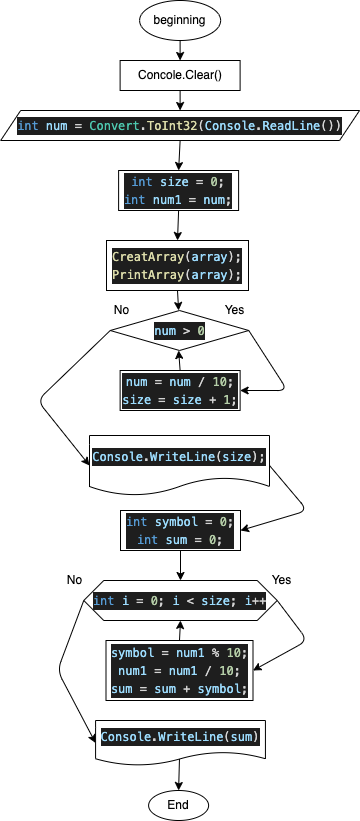

The diagram above was exported from draw.io. Its source (the exported page's mxGraphModel, read from the mxfile embedded in the PNG):
<mxGraphModel dx="726" dy="402" grid="1" gridSize="10" guides="1" tooltips="1" connect="1" arrows="1" fold="1" page="1" pageScale="1" pageWidth="827" pageHeight="1169" math="0" shadow="0">
  <root>
    <mxCell id="0" />
    <mxCell id="1" parent="0" />
    <mxCell id="2" style="edgeStyle=none;html=1;exitX=0.5;exitY=1;exitDx=0;exitDy=0;entryX=0.5;entryY=0;entryDx=0;entryDy=0;" edge="1" parent="1" target="7">
      <mxGeometry relative="1" as="geometry">
        <mxPoint x="332.6100000000001" y="190" as="sourcePoint" />
      </mxGeometry>
    </mxCell>
    <mxCell id="3" value="End" style="ellipse;whiteSpace=wrap;html=1;" vertex="1" parent="1">
      <mxGeometry x="301.11" y="940" width="60" height="30" as="geometry" />
    </mxCell>
    <mxCell id="4" style="edgeStyle=none;html=1;exitX=0.5;exitY=1;exitDx=0;exitDy=0;entryX=0.5;entryY=0;entryDx=0;entryDy=0;" edge="1" parent="1" source="5" target="10">
      <mxGeometry relative="1" as="geometry" />
    </mxCell>
    <mxCell id="5" value="&lt;div style=&quot;background-color: rgb(30 , 30 , 30) ; font-family: &amp;#34;menlo&amp;#34; , &amp;#34;monaco&amp;#34; , &amp;#34;courier new&amp;#34; , monospace ; line-height: 18px&quot;&gt;&lt;div style=&quot;font-family: &amp;#34;menlo&amp;#34; , &amp;#34;monaco&amp;#34; , &amp;#34;courier new&amp;#34; , monospace ; line-height: 18px&quot;&gt;&lt;div style=&quot;font-family: &amp;#34;menlo&amp;#34; , &amp;#34;monaco&amp;#34; , &amp;#34;courier new&amp;#34; , monospace ; line-height: 18px&quot;&gt;&lt;div style=&quot;font-family: &amp;#34;menlo&amp;#34; , &amp;#34;monaco&amp;#34; , &amp;#34;courier new&amp;#34; , monospace ; line-height: 18px&quot;&gt;&lt;div style=&quot;color: rgb(212 , 212 , 212) ; font-family: &amp;#34;menlo&amp;#34; , &amp;#34;monaco&amp;#34; , &amp;#34;courier new&amp;#34; , monospace ; line-height: 18px&quot;&gt;&lt;span style=&quot;color: #569cd6&quot;&gt;int&lt;/span&gt; &lt;span style=&quot;color: #9cdcfe&quot;&gt;num&lt;/span&gt; = &lt;span style=&quot;color: #4ec9b0&quot;&gt;Convert&lt;/span&gt;.&lt;span style=&quot;color: #dcdcaa&quot;&gt;ToInt32&lt;/span&gt;(&lt;span style=&quot;color: #9cdcfe&quot;&gt;Console&lt;/span&gt;.&lt;span style=&quot;color: #9cdcfe&quot;&gt;ReadLine&lt;/span&gt;())&lt;/div&gt;&lt;/div&gt;&lt;/div&gt;&lt;/div&gt;&lt;/div&gt;" style="shape=parallelogram;perimeter=parallelogramPerimeter;whiteSpace=wrap;html=1;fixedSize=1;" vertex="1" parent="1">
      <mxGeometry x="153.17000000000002" y="260" width="358.89" height="30" as="geometry" />
    </mxCell>
    <mxCell id="6" style="edgeStyle=none;html=1;exitX=0.5;exitY=1;exitDx=0;exitDy=0;" edge="1" parent="1" source="7">
      <mxGeometry relative="1" as="geometry">
        <mxPoint x="332.6100000000001" y="260" as="targetPoint" />
      </mxGeometry>
    </mxCell>
    <mxCell id="7" value="Concole.Clear()" style="rounded=0;whiteSpace=wrap;html=1;" vertex="1" parent="1">
      <mxGeometry x="272.61" y="210" width="120" height="30" as="geometry" />
    </mxCell>
    <mxCell id="8" value="beginning" style="ellipse;whiteSpace=wrap;html=1;" vertex="1" parent="1">
      <mxGeometry x="292.11" y="150" width="81" height="40" as="geometry" />
    </mxCell>
    <mxCell id="9" style="edgeStyle=none;html=1;exitX=0.5;exitY=1;exitDx=0;exitDy=0;entryX=0.5;entryY=0;entryDx=0;entryDy=0;" edge="1" parent="1" source="10" target="28">
      <mxGeometry relative="1" as="geometry" />
    </mxCell>
    <mxCell id="10" value="&lt;div style=&quot;color: rgb(212 , 212 , 212) ; background-color: rgb(30 , 30 , 30) ; font-family: &amp;#34;menlo&amp;#34; , &amp;#34;monaco&amp;#34; , &amp;#34;courier new&amp;#34; , monospace ; line-height: 18px&quot;&gt;&lt;div style=&quot;font-family: &amp;#34;menlo&amp;#34; , &amp;#34;monaco&amp;#34; , &amp;#34;courier new&amp;#34; , monospace ; line-height: 18px&quot;&gt;&lt;div style=&quot;font-family: &amp;#34;menlo&amp;#34; , &amp;#34;monaco&amp;#34; , &amp;#34;courier new&amp;#34; , monospace ; line-height: 18px&quot;&gt;&lt;div&gt;&lt;span style=&quot;color: #569cd6&quot;&gt;int&lt;/span&gt; &lt;span style=&quot;color: #9cdcfe&quot;&gt;size&lt;/span&gt; = &lt;span style=&quot;color: #b5cea8&quot;&gt;0&lt;/span&gt;;&lt;/div&gt;&lt;div&gt;&lt;span style=&quot;color: #569cd6&quot;&gt;int&lt;/span&gt; &lt;span style=&quot;color: #9cdcfe&quot;&gt;num1&lt;/span&gt; = &lt;span style=&quot;color: #9cdcfe&quot;&gt;num&lt;/span&gt;;&lt;/div&gt;&lt;/div&gt;&lt;/div&gt;&lt;/div&gt;" style="rounded=0;whiteSpace=wrap;html=1;" vertex="1" parent="1">
      <mxGeometry x="271.11" y="320" width="120" height="40" as="geometry" />
    </mxCell>
    <mxCell id="14" style="edgeStyle=none;html=1;exitX=0.5;exitY=0;exitDx=0;exitDy=0;entryX=0.5;entryY=1;entryDx=0;entryDy=0;" edge="1" parent="1" source="15">
      <mxGeometry relative="1" as="geometry">
        <mxPoint x="331.1100000000001" y="500" as="targetPoint" />
      </mxGeometry>
    </mxCell>
    <mxCell id="15" value="&lt;div style=&quot;color: rgb(212 , 212 , 212) ; background-color: rgb(30 , 30 , 30) ; font-family: &amp;#34;menlo&amp;#34; , &amp;#34;monaco&amp;#34; , &amp;#34;courier new&amp;#34; , monospace ; font-weight: normal ; font-size: 12px ; line-height: 18px&quot;&gt;&lt;div style=&quot;font-family: &amp;#34;menlo&amp;#34; , &amp;#34;monaco&amp;#34; , &amp;#34;courier new&amp;#34; , monospace ; line-height: 18px&quot;&gt;&lt;div&gt;&lt;span style=&quot;color: #9cdcfe&quot;&gt;num&lt;/span&gt; = &lt;span style=&quot;color: #9cdcfe&quot;&gt;num&lt;/span&gt; / &lt;span style=&quot;color: #b5cea8&quot;&gt;10&lt;/span&gt;;&lt;/div&gt;&lt;div&gt;    &lt;span style=&quot;color: #9cdcfe&quot;&gt;size&lt;/span&gt; = &lt;span style=&quot;color: #9cdcfe&quot;&gt;size&lt;/span&gt; + &lt;span style=&quot;color: #b5cea8&quot;&gt;1&lt;/span&gt;;&lt;/div&gt;&lt;/div&gt;&lt;/div&gt;" style="rounded=0;whiteSpace=wrap;html=1;" vertex="1" parent="1">
      <mxGeometry x="272.62" y="520" width="120" height="40" as="geometry" />
    </mxCell>
    <mxCell id="16" value="Yes" style="text;html=1;align=center;verticalAlign=middle;resizable=0;points=[];autosize=1;strokeColor=none;fillColor=none;" vertex="1" parent="1">
      <mxGeometry x="366.68" y="450" width="40" height="20" as="geometry" />
    </mxCell>
    <mxCell id="17" value="No" style="text;html=1;align=center;verticalAlign=middle;resizable=0;points=[];autosize=1;strokeColor=none;fillColor=none;" vertex="1" parent="1">
      <mxGeometry x="259" y="450" width="30" height="20" as="geometry" />
    </mxCell>
    <mxCell id="37" style="edgeStyle=none;html=1;exitX=1;exitY=0.5;exitDx=0;exitDy=0;entryX=1;entryY=0.5;entryDx=0;entryDy=0;" edge="1" parent="1" source="20" target="36">
      <mxGeometry relative="1" as="geometry">
        <Array as="points">
          <mxPoint x="460" y="790" />
        </Array>
      </mxGeometry>
    </mxCell>
    <mxCell id="41" style="edgeStyle=none;html=1;exitX=0;exitY=0.5;exitDx=0;exitDy=0;entryX=0;entryY=0.5;entryDx=0;entryDy=0;" edge="1" parent="1" source="20" target="26">
      <mxGeometry relative="1" as="geometry">
        <Array as="points">
          <mxPoint x="210" y="820" />
        </Array>
      </mxGeometry>
    </mxCell>
    <mxCell id="20" value="&lt;meta charset=&quot;utf-8&quot;&gt;&lt;div style=&quot;color: rgb(212, 212, 212); background-color: rgb(30, 30, 30); font-family: menlo, monaco, &amp;quot;courier new&amp;quot;, monospace; font-weight: normal; font-size: 12px; line-height: 18px;&quot;&gt;&lt;div&gt;&lt;span style=&quot;color: #569cd6&quot;&gt;int&lt;/span&gt;&lt;span style=&quot;color: #d4d4d4&quot;&gt; &lt;/span&gt;&lt;span style=&quot;color: #9cdcfe&quot;&gt;i&lt;/span&gt;&lt;span style=&quot;color: #d4d4d4&quot;&gt; &lt;/span&gt;&lt;span style=&quot;color: #d4d4d4&quot;&gt;=&lt;/span&gt;&lt;span style=&quot;color: #d4d4d4&quot;&gt; &lt;/span&gt;&lt;span style=&quot;color: #b5cea8&quot;&gt;0&lt;/span&gt;&lt;span style=&quot;color: #d4d4d4&quot;&gt;; &lt;/span&gt;&lt;span style=&quot;color: #9cdcfe&quot;&gt;i&lt;/span&gt;&lt;span style=&quot;color: #d4d4d4&quot;&gt; &lt;/span&gt;&lt;span style=&quot;color: #d4d4d4&quot;&gt;&amp;lt;&lt;/span&gt;&lt;span style=&quot;color: #d4d4d4&quot;&gt; &lt;/span&gt;&lt;span style=&quot;color: #9cdcfe&quot;&gt;size&lt;/span&gt;&lt;span style=&quot;color: #d4d4d4&quot;&gt;; &lt;/span&gt;&lt;span style=&quot;color: #9cdcfe&quot;&gt;i&lt;/span&gt;&lt;span style=&quot;color: #d4d4d4&quot;&gt;++&lt;/span&gt;&lt;/div&gt;&lt;/div&gt;" style="shape=hexagon;perimeter=hexagonPerimeter2;whiteSpace=wrap;html=1;fixedSize=1;" vertex="1" parent="1">
      <mxGeometry x="236.26999999999998" y="730" width="193.46" height="40" as="geometry" />
    </mxCell>
    <mxCell id="21" value="Yes" style="text;html=1;align=center;verticalAlign=middle;resizable=0;points=[];autosize=1;strokeColor=none;fillColor=none;" vertex="1" parent="1">
      <mxGeometry x="413.99999999999994" y="720" width="40" height="20" as="geometry" />
    </mxCell>
    <mxCell id="22" value="No" style="text;html=1;align=center;verticalAlign=middle;resizable=0;points=[];autosize=1;strokeColor=none;fillColor=none;" vertex="1" parent="1">
      <mxGeometry x="212" y="720" width="30" height="20" as="geometry" />
    </mxCell>
    <mxCell id="39" style="edgeStyle=none;html=1;exitX=0.5;exitY=0;exitDx=0;exitDy=0;entryX=0.5;entryY=0;entryDx=0;entryDy=0;" edge="1" parent="1" source="26" target="3">
      <mxGeometry relative="1" as="geometry" />
    </mxCell>
    <mxCell id="26" value="&lt;div style=&quot;color: rgb(212 , 212 , 212) ; background-color: rgb(30 , 30 , 30) ; font-family: &amp;#34;menlo&amp;#34; , &amp;#34;monaco&amp;#34; , &amp;#34;courier new&amp;#34; , monospace ; line-height: 18px&quot;&gt;&lt;div style=&quot;font-family: &amp;#34;menlo&amp;#34; , &amp;#34;monaco&amp;#34; , &amp;#34;courier new&amp;#34; , monospace ; line-height: 18px&quot;&gt;&lt;div style=&quot;font-family: &amp;#34;menlo&amp;#34; , &amp;#34;monaco&amp;#34; , &amp;#34;courier new&amp;#34; , monospace ; line-height: 18px&quot;&gt;&lt;div style=&quot;font-family: &amp;#34;menlo&amp;#34; , &amp;#34;monaco&amp;#34; , &amp;#34;courier new&amp;#34; , monospace ; line-height: 18px&quot;&gt;&lt;span style=&quot;color: #9cdcfe&quot;&gt;Console&lt;/span&gt;.&lt;span style=&quot;color: #9cdcfe&quot;&gt;WriteLine&lt;/span&gt;(&lt;span style=&quot;color: #9cdcfe&quot;&gt;sum&lt;/span&gt;)&lt;/div&gt;&lt;/div&gt;&lt;/div&gt;&lt;/div&gt;" style="shape=document;whiteSpace=wrap;html=1;boundedLbl=1;" vertex="1" parent="1">
      <mxGeometry x="248.08" y="870" width="169.85" height="45" as="geometry" />
    </mxCell>
    <mxCell id="27" style="edgeStyle=none;html=1;exitX=0.5;exitY=1;exitDx=0;exitDy=0;entryX=0.5;entryY=0;entryDx=0;entryDy=0;" edge="1" parent="1" source="28">
      <mxGeometry relative="1" as="geometry">
        <mxPoint x="331.1100000000001" y="460" as="targetPoint" />
      </mxGeometry>
    </mxCell>
    <mxCell id="28" value="&lt;div style=&quot;color: rgb(212 , 212 , 212) ; background-color: rgb(30 , 30 , 30) ; font-family: &amp;#34;menlo&amp;#34; , &amp;#34;monaco&amp;#34; , &amp;#34;courier new&amp;#34; , monospace ; line-height: 18px&quot;&gt;&lt;div&gt;&lt;span style=&quot;color: #dcdcaa&quot;&gt;CreatArray&lt;/span&gt;(&lt;span style=&quot;color: #9cdcfe&quot;&gt;array&lt;/span&gt;);&lt;/div&gt;&lt;div&gt;&lt;span style=&quot;color: #dcdcaa&quot;&gt;PrintArray&lt;/span&gt;(&lt;span style=&quot;color: #9cdcfe&quot;&gt;array&lt;/span&gt;);&lt;/div&gt;&lt;/div&gt;" style="rounded=0;whiteSpace=wrap;html=1;" vertex="1" parent="1">
      <mxGeometry x="259" y="390" width="142" height="50" as="geometry" />
    </mxCell>
    <mxCell id="30" style="edgeStyle=none;html=1;exitX=1;exitY=0.5;exitDx=0;exitDy=0;entryX=1;entryY=0.5;entryDx=0;entryDy=0;" edge="1" parent="1" source="29" target="15">
      <mxGeometry relative="1" as="geometry">
        <Array as="points">
          <mxPoint x="440" y="540" />
        </Array>
      </mxGeometry>
    </mxCell>
    <mxCell id="32" style="edgeStyle=none;html=1;exitX=0;exitY=0.5;exitDx=0;exitDy=0;entryX=0;entryY=0.5;entryDx=0;entryDy=0;" edge="1" parent="1" source="29" target="31">
      <mxGeometry relative="1" as="geometry">
        <Array as="points">
          <mxPoint x="190" y="550" />
        </Array>
      </mxGeometry>
    </mxCell>
    <mxCell id="29" value="&lt;div style=&quot;color: rgb(212 , 212 , 212) ; background-color: rgb(30 , 30 , 30) ; font-family: &amp;#34;menlo&amp;#34; , &amp;#34;monaco&amp;#34; , &amp;#34;courier new&amp;#34; , monospace ; line-height: 18px&quot;&gt;&lt;span style=&quot;color: #9cdcfe&quot;&gt;num&lt;/span&gt; &amp;gt; &lt;span style=&quot;color: #b5cea8&quot;&gt;0&lt;/span&gt;&lt;/div&gt;" style="rhombus;whiteSpace=wrap;html=1;" vertex="1" parent="1">
      <mxGeometry x="262.75" y="460" width="138.5" height="40" as="geometry" />
    </mxCell>
    <mxCell id="34" style="edgeStyle=none;html=1;exitX=1;exitY=0.5;exitDx=0;exitDy=0;entryX=1;entryY=0.5;entryDx=0;entryDy=0;" edge="1" parent="1" source="31" target="33">
      <mxGeometry relative="1" as="geometry">
        <Array as="points">
          <mxPoint x="460" y="660" />
        </Array>
      </mxGeometry>
    </mxCell>
    <mxCell id="31" value="&lt;div style=&quot;color: rgb(212 , 212 , 212) ; background-color: rgb(30 , 30 , 30) ; font-family: &amp;#34;menlo&amp;#34; , &amp;#34;monaco&amp;#34; , &amp;#34;courier new&amp;#34; , monospace ; line-height: 18px&quot;&gt;&lt;span style=&quot;color: #9cdcfe&quot;&gt;Console&lt;/span&gt;.&lt;span style=&quot;color: #9cdcfe&quot;&gt;WriteLine&lt;/span&gt;(&lt;span style=&quot;color: #9cdcfe&quot;&gt;size&lt;/span&gt;);&lt;/div&gt;" style="shape=document;whiteSpace=wrap;html=1;boundedLbl=1;" vertex="1" parent="1">
      <mxGeometry x="242" y="585" width="180" height="60" as="geometry" />
    </mxCell>
    <mxCell id="35" style="edgeStyle=none;html=1;exitX=0.5;exitY=1;exitDx=0;exitDy=0;entryX=0.5;entryY=0;entryDx=0;entryDy=0;" edge="1" parent="1" source="33" target="20">
      <mxGeometry relative="1" as="geometry" />
    </mxCell>
    <mxCell id="33" value="&lt;div style=&quot;color: rgb(212 , 212 , 212) ; background-color: rgb(30 , 30 , 30) ; font-family: &amp;#34;menlo&amp;#34; , &amp;#34;monaco&amp;#34; , &amp;#34;courier new&amp;#34; , monospace ; line-height: 18px&quot;&gt;&lt;div&gt;&lt;span style=&quot;color: #569cd6&quot;&gt;int&lt;/span&gt; &lt;span style=&quot;color: #9cdcfe&quot;&gt;symbol&lt;/span&gt; = &lt;span style=&quot;color: #b5cea8&quot;&gt;0&lt;/span&gt;;&lt;/div&gt;&lt;div&gt;&lt;span style=&quot;color: #569cd6&quot;&gt;int&lt;/span&gt; &lt;span style=&quot;color: #9cdcfe&quot;&gt;sum&lt;/span&gt; = &lt;span style=&quot;color: #b5cea8&quot;&gt;0&lt;/span&gt;;&lt;/div&gt;&lt;/div&gt;" style="rounded=0;whiteSpace=wrap;html=1;" vertex="1" parent="1">
      <mxGeometry x="273" y="660" width="120" height="40" as="geometry" />
    </mxCell>
    <mxCell id="40" style="edgeStyle=none;html=1;exitX=0.5;exitY=0;exitDx=0;exitDy=0;entryX=0.5;entryY=1;entryDx=0;entryDy=0;" edge="1" parent="1" source="36" target="20">
      <mxGeometry relative="1" as="geometry" />
    </mxCell>
    <mxCell id="36" value="&lt;div style=&quot;color: rgb(212 , 212 , 212) ; background-color: rgb(30 , 30 , 30) ; font-family: &amp;#34;menlo&amp;#34; , &amp;#34;monaco&amp;#34; , &amp;#34;courier new&amp;#34; , monospace ; line-height: 18px&quot;&gt;&lt;div&gt;&lt;span style=&quot;color: #9cdcfe&quot;&gt;symbol&lt;/span&gt; = &lt;span style=&quot;color: #9cdcfe&quot;&gt;num1&lt;/span&gt; % &lt;span style=&quot;color: #b5cea8&quot;&gt;10&lt;/span&gt;;&lt;/div&gt;&lt;div&gt;    &lt;span style=&quot;color: #9cdcfe&quot;&gt;num1&lt;/span&gt; = &lt;span style=&quot;color: #9cdcfe&quot;&gt;num1&lt;/span&gt; / &lt;span style=&quot;color: #b5cea8&quot;&gt;10&lt;/span&gt;;&lt;/div&gt;&lt;div&gt;    &lt;span style=&quot;color: #9cdcfe&quot;&gt;sum&lt;/span&gt; = &lt;span style=&quot;color: #9cdcfe&quot;&gt;sum&lt;/span&gt; + &lt;span style=&quot;color: #9cdcfe&quot;&gt;symbol&lt;/span&gt;;&lt;/div&gt;&lt;/div&gt;" style="rounded=0;whiteSpace=wrap;html=1;" vertex="1" parent="1">
      <mxGeometry x="258.5" y="790" width="147" height="60" as="geometry" />
    </mxCell>
  </root>
</mxGraphModel>